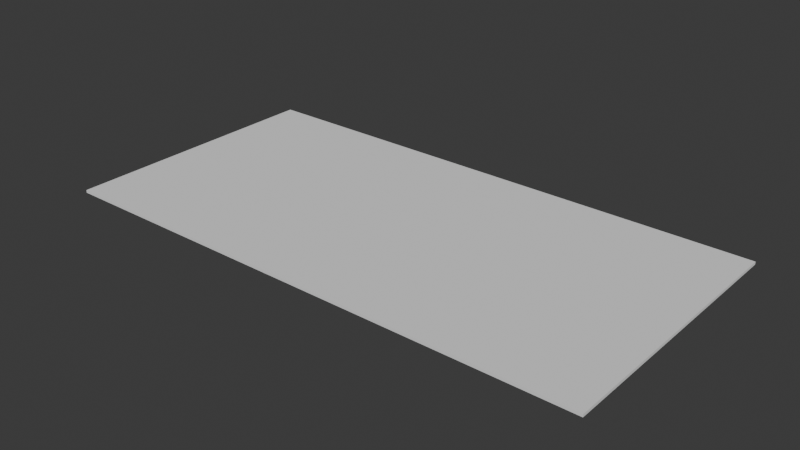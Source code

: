 # Source: accident_report.blend  (saved by Blender 4.0.36; exported with 4.5.12 LTS)
import bpy
from mathutils import Matrix  # noqa: F401  (used for matrix-valued properties, if any)

bpy.ops.wm.read_factory_settings(use_empty=True)
scene = bpy.context.scene
scene.name = 'Scene'

# ---- collections
col_collection = bpy.data.collections.new('Collection'); scene.collection.children.link(col_collection)

# ---- world
world_world = bpy.data.worlds.new('World'); scene.world = world_world
world_world.use_nodes = True; world_world.node_tree.nodes.clear()
_N = world_world.node_tree.nodes; _L = world_world.node_tree.links
n0 = _N.new('ShaderNodeOutputWorld'); n0.name = 'World Output'; n0.location = (300, 300)
n1 = _N.new('ShaderNodeBackground'); n1.name = 'Background'; n1.location = (10, 300)
n1.inputs[0].default_value = (0.05088, 0.05088, 0.05088, 1.0)
_L.new(n1.outputs[0], n0.inputs[0])
n0.is_active_output = True
world_world.color = (0.05088, 0.05088, 0.05088)
world_world.use_sun_shadow = False
world_world.sun_shadow_jitter_overblur = 0.0

# ---- meshes
me_plane_002 = bpy.data.meshes.new('Plane.002')
me_plane_002.from_pydata([(-2.0, -1.0, 0.01), (2.0, -1.0, 0.01), (-2.0, 1.0, 0.01), (2.0, 1.0, 0.01), (-0.1, -1.0, 0.01), (-1.421e-16, -1.0, 0.01), (0.1, -1.0, 0.01), (0.1, 1.0, 0.01), (-1.421e-16, 1.0, 0.01), (-0.1, 1.0, 0.01), (-0.05, -1.0, 0.01), (-0.05, 1.0, 0.01), (0.05, -1.0, 0.01), (0.05, 1.0, 0.01), (-2.0, -1.0, -0.01), (2.0, -1.0, -0.01), (-2.0, 1.0, -0.01), (2.0, 1.0, -0.01), (-0.1, -1.0, -0.01), (1.421e-16, -1.0, -0.01), (0.1, -1.0, -0.01), (0.1, 1.0, -0.01), (1.421e-16, 1.0, -0.01), (-0.1, 1.0, -0.01), (-0.05, -1.0, -0.01), (-0.05, 1.0, -0.01), (0.05, -1.0, -0.01), (0.05, 1.0, -0.01)], [], [(6, 1, 3, 7), (0, 4, 9, 2), (10, 5, 8, 11), (12, 6, 7, 13), (4, 10, 11, 9), (5, 12, 13, 8), (20, 21, 17, 15), (14, 16, 23, 18), (24, 25, 22, 19), (26, 27, 21, 20), (18, 23, 25, 24), (19, 22, 27, 26), (0, 2, 16, 14), (1, 6, 20, 15), (3, 1, 15, 17), (2, 9, 23, 16), (4, 0, 14, 18), (5, 10, 24, 19), (6, 12, 26, 20), (7, 3, 17, 21), (8, 13, 27, 22), (9, 11, 25, 23), (10, 4, 18, 24), (11, 8, 22, 25), (12, 5, 19, 26), (13, 7, 21, 27)])
_uv = me_plane_002.uv_layers.new(name='UVMap')
_uv.uv.foreach_set('vector', [1.0, 0.525, 1.0, 1.0, 0.0, 1.0, 1.496e-07, 0.525, 1.0, 8.415e-08, 1.0, 0.475, 1.496e-07, 0.475, 2.992e-07, 0.0, 1.0, 0.4875, 1.0, 0.5, 1.496e-07, 0.5, 1.496e-07, 0.4875, 1.0, 0.5125, 1.0, 0.525, 1.496e-07, 0.525, 1.496e-07, 0.5125, 1.0, 0.475, 1.0, 0.4875, 1.496e-07, 0.4875, 1.496e-07, 0.475, 1.0, 0.5, 1.0, 0.5125, 1.496e-07, 0.5125, 1.496e-07, 0.5, 8.976e-08, 0.525, 1.0, 0.525, 1.0, 1.0, 0.0, 1.0, 1.795e-07, 1.122e-07, 1.0, 0.0, 1.0, 0.475, 8.976e-08, 0.475, 8.976e-08, 0.4875, 1.0, 0.4875, 1.0, 0.5, 8.976e-08, 0.5, 8.976e-08, 0.5125, 1.0, 0.5125, 1.0, 0.525, 8.976e-08, 0.525, 8.976e-08, 0.475, 1.0, 0.475, 1.0, 0.4875, 8.976e-08, 0.4875, 8.976e-08, 0.5, 1.0, 0.5, 1.0, 0.5125, 8.976e-08, 0.5125, 1.795e-07, 1.122e-07, 1.0, 0.0, 1.0, 0.0, 1.795e-07, 1.122e-07, 1.0, 0.0, 0.75, 0.0, 0.75, 0.0, 1.0, 0.0, 1.0, 1.0, 0.0, 1.0, 0.0, 1.0, 1.0, 1.0, 0.0, 1.0, 0.25, 1.0, 0.25, 1.0, 0.0, 1.0, 0.25, 0.0, 0.0, 0.0, 0.0, 0.0, 0.25, 0.0, 0.5, 0.0, 0.375, 0.0, 0.375, 0.0, 0.5, 0.0, 0.75, 0.0, 0.625, 0.0, 0.625, 0.0, 0.75, 0.0, 0.75, 1.0, 1.0, 1.0, 1.0, 1.0, 0.75, 1.0, 0.5, 1.0, 0.625, 1.0, 0.625, 1.0, 0.5, 1.0, 0.25, 1.0, 0.375, 1.0, 0.375, 1.0, 0.25, 1.0, 0.375, 0.0, 0.25, 0.0, 0.25, 0.0, 0.375, 0.0, 0.375, 1.0, 0.5, 1.0, 0.5, 1.0, 0.375, 1.0, 0.625, 0.0, 0.5, 0.0, 0.5, 0.0, 0.625, 0.0, 0.625, 1.0, 0.75, 1.0, 0.75, 1.0, 0.625, 1.0])
me_plane_002.update()
arm_armature_003 = bpy.data.armatures.new('Armature.003')  # bones are not reproduced

# ---- objects
ob_constat = bpy.data.objects.new('Constat', me_plane_002)
ob_armature = bpy.data.objects.new('Armature', arm_armature_003)

# ---- transforms, parenting, visibility, modifiers, constraints
ob_constat.parent = ob_armature
ob_constat.location = (0.0, 0.0, 0.0)
_vg = ob_constat.vertex_groups.new(name='Bone')
for _i, _w in zip([0, 1, 2, 3, 4, 5, 6, 7, 8, 9, 10, 11, 12, 13, 14, 15, 16, 17, 18, 19, 20, 21, 22, 23, 24, 25, 26, 27], [0.9317, 0.06166, 0.9383, 0.06828, 0.6262, 0.4997, 0.3731, 0.3738, 0.5003, 0.6269, 0.5645, 0.5652, 0.4348, 0.4355, 0.932, 0.06203, 0.938, 0.06798, 0.6262, 0.4997, 0.3731, 0.3738, 0.5003, 0.6269, 0.5645, 0.5652, 0.4348, 0.4355]): _vg.add([_i], _w, 'REPLACE')
_vg = ob_constat.vertex_groups.new(name='Bone.001')
for _i, _w in zip([0, 1, 2, 3, 4, 5, 6, 7, 8, 9, 10, 11, 12, 13, 14, 15, 16, 17, 18, 19, 20, 21, 22, 23, 24, 25, 26, 27], [0.06828, 0.9383, 0.06166, 0.9317, 0.3738, 0.5003, 0.6269, 0.6262, 0.4997, 0.3731, 0.4355, 0.4348, 0.5652, 0.5645, 0.06798, 0.938, 0.06203, 0.932, 0.3738, 0.5003, 0.6269, 0.6262, 0.4997, 0.3731, 0.4355, 0.4348, 0.5652, 0.5645]): _vg.add([_i], _w, 'REPLACE')
_m = ob_constat.modifiers.new('Armature', 'ARMATURE')
_m.object = ob_armature
ob_armature.location = (0.0, 0.0, 0.0)

# ---- collection membership
col_collection.objects.link(ob_constat)
col_collection.objects.link(ob_armature)

# ---- scene / render settings (as saved in the file)
scene.frame_start = 1; scene.frame_end = 250; scene.frame_set(1)
scene.render.engine = 'BLENDER_EEVEE_NEXT'
scene.cycles.sampling_pattern = 'TABULATED_SOBOL'
bpy.context.view_layer.update()

# ---- added for rendering (the .blend has no active camera and no usable light): camera, sun
cam_auto = bpy.data.cameras.new('AutoCamera')
cam_auto.lens = 50.0
cam_auto.sensor_width = 36.0
cam_auto.clip_end = 1000.0
ob_auto_camera = bpy.data.objects.new('AutoCamera', cam_auto)
scene.collection.objects.link(ob_auto_camera)
ob_auto_camera.location = (4.13777, -4.96533, 3.31022)
ob_auto_camera.rotation_euler = (1.09748, -7.21219e-08, 0.694738)
scene.camera = ob_auto_camera
light_auto_sun = bpy.data.lights.new('AutoSun', 'SUN')
light_auto_sun.energy = 3.0
light_auto_sun.angle = 0.0523599
ob_auto_sun = bpy.data.objects.new('AutoSun', light_auto_sun)
scene.collection.objects.link(ob_auto_sun)
ob_auto_sun.rotation_euler = (0.872665, 0.174533, 0.523599)
bpy.context.view_layer.update()
